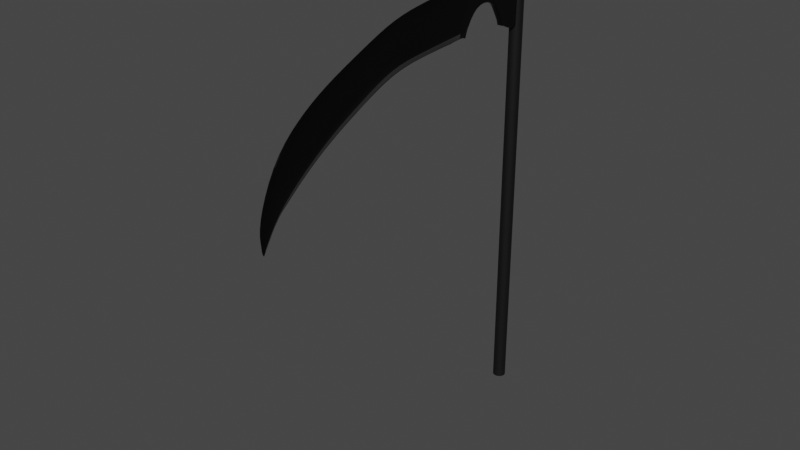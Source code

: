 # Source: MeshCreatorSythe.blend  (saved by Blender 2.83.18; exported with 4.5.12 LTS)
import bpy
from mathutils import Matrix  # noqa: F401  (used for matrix-valued properties, if any)

bpy.ops.wm.read_factory_settings(use_empty=True)
scene = bpy.context.scene
scene.name = 'Scene'

# ---- collections
col_collection = bpy.data.collections.new('Collection'); scene.collection.children.link(col_collection)

# ---- materials (node trees are filled in below, after node groups)
mat_material_002 = bpy.data.materials.new('Material.002')
mat_material_002.use_transparent_shadow = False
mat_material_001 = bpy.data.materials.new('Material.001')
mat_material_001.use_transparent_shadow = False
mat_material_003 = bpy.data.materials.new('Material.003')
mat_material_003.use_transparent_shadow = False

# ---- material node trees
mat_material_002.use_nodes = True; mat_material_002.node_tree.nodes.clear()
_N = mat_material_002.node_tree.nodes; _L = mat_material_002.node_tree.links
n0 = _N.new('ShaderNodeBsdfPrincipled'); n0.name = 'Principled BSDF'; n0.location = (10, 300)
n0.distribution = 'GGX'
n0.subsurface_method = 'BURLEY'
n0.inputs[0].default_value = (0.03081, 0.03081, 0.03081, 1.0)
n0.inputs[1].default_value = 1.0
n0.inputs[2].default_value = 0.7364
n0.inputs[3].default_value = 1.45
n0.inputs[27].default_value = (0.0, 0.0, 0.0, 1.0)
n0.inputs[28].default_value = 1.0
n1 = _N.new('ShaderNodeOutputMaterial'); n1.name = 'Material Output'; n1.location = (300, 300)
_L.new(n0.outputs[0], n1.inputs[0])
n1.is_active_output = True
mat_material_001.use_nodes = True; mat_material_001.node_tree.nodes.clear()
_N = mat_material_001.node_tree.nodes; _L = mat_material_001.node_tree.links
n0 = _N.new('ShaderNodeBsdfPrincipled'); n0.name = 'Principled BSDF'; n0.location = (10, 300)
n0.distribution = 'GGX'
n0.subsurface_method = 'BURLEY'
n0.inputs[0].default_value = (0.03606, 0.03606, 0.03606, 1.0)
n0.inputs[1].default_value = 1.0
n0.inputs[2].default_value = 0.06432
n0.inputs[3].default_value = 1.45
n0.inputs[27].default_value = (0.0, 0.0, 0.0, 1.0)
n0.inputs[28].default_value = 1.0
n1 = _N.new('ShaderNodeOutputMaterial'); n1.name = 'Material Output'; n1.location = (300, 300)
_L.new(n0.outputs[0], n1.inputs[0])
n1.is_active_output = True
mat_material_003.use_nodes = True; mat_material_003.node_tree.nodes.clear()
_N = mat_material_003.node_tree.nodes; _L = mat_material_003.node_tree.links
n0 = _N.new('ShaderNodeBsdfPrincipled'); n0.name = 'Principled BSDF'; n0.location = (10, 300)
n0.distribution = 'GGX'
n0.subsurface_method = 'BURLEY'
n0.inputs[0].default_value = (0.1285, 0.1285, 0.1285, 1.0)
n0.inputs[1].default_value = 1.0
n0.inputs[2].default_value = 0.65
n0.inputs[3].default_value = 1.45
n0.inputs[27].default_value = (0.0, 0.0, 0.0, 1.0)
n0.inputs[28].default_value = 1.0
n1 = _N.new('ShaderNodeOutputMaterial'); n1.name = 'Material Output'; n1.location = (300, 300)
_L.new(n0.outputs[0], n1.inputs[0])
n1.is_active_output = True

# ---- world
world_world = bpy.data.worlds.new('World'); scene.world = world_world
world_world.use_nodes = True; world_world.node_tree.nodes.clear()
_N = world_world.node_tree.nodes; _L = world_world.node_tree.links
n0 = _N.new('ShaderNodeOutputWorld'); n0.name = 'World Output'; n0.location = (300, 300)
n1 = _N.new('ShaderNodeBackground'); n1.name = 'Background'; n1.location = (10, 300)
n1.inputs[0].default_value = (0.05088, 0.05088, 0.05088, 1.0)
_L.new(n1.outputs[0], n0.inputs[0])
n0.is_active_output = True
world_world.color = (0.05088, 0.05088, 0.05088)
world_world.use_sun_shadow = False
world_world.sun_shadow_jitter_overblur = 0.0

# ---- meshes
me_cylinder = bpy.data.meshes.new('Cylinder')
me_cylinder.from_pydata([(0.0, 1.0, -1.0), (0.0, 1.0, 1.0), (0.1951, 0.9808, -1.0), (0.1951, 0.9808, 1.0), (0.3827, 0.9239, -1.0), (0.3827, 0.9239, 1.0), (0.5556, 0.8315, -1.0), (0.5556, 0.8315, 1.0), (0.7071, 0.7071, -1.0), (0.7071, 0.7071, 1.0), (0.8315, 0.5556, -1.0), (0.8315, 0.5556, 1.0), (0.9239, 0.3827, -1.0), (0.9239, 0.3827, 1.0), (0.9808, 0.1951, -1.0), (0.9808, 0.1951, 1.0), (1.0, 7.55e-08, -1.0), (1.0, 7.55e-08, 1.0), (0.9808, -0.1951, -1.0), (0.9808, -0.1951, 1.0), (0.9239, -0.3827, -1.0), (0.9239, -0.3827, 1.0), (0.8315, -0.5556, -1.0), (0.8315, -0.5556, 1.0), (0.7071, -0.7071, -1.0), (0.7071, -0.7071, 1.0), (0.5556, -0.8315, -1.0), (0.5556, -0.8315, 1.0), (0.3827, -0.9239, -1.0), (0.3827, -0.9239, 1.0), (0.1951, -0.9808, -1.0), (0.1951, -0.9808, 1.0), (-3.258e-07, -1.0, -1.0), (-3.258e-07, -1.0, 1.0), (-0.1951, -0.9808, -1.0), (-0.1951, -0.9808, 1.0), (-0.3827, -0.9239, -1.0), (-0.3827, -0.9239, 1.0), (-0.5556, -0.8315, -1.0), (-0.5556, -0.8315, 1.0), (-0.7071, -0.7071, -1.0), (-0.7071, -0.7071, 1.0), (-0.8315, -0.5556, -1.0), (-0.8315, -0.5556, 1.0), (-0.9239, -0.3827, -1.0), (-0.9239, -0.3827, 1.0), (-0.9808, -0.1951, -1.0), (-0.9808, -0.1951, 1.0), (-1.0, 9.656e-07, -1.0), (-1.0, 9.656e-07, 1.0), (-0.9808, 0.1951, -1.0), (-0.9808, 0.1951, 1.0), (-0.9239, 0.3827, -1.0), (-0.9239, 0.3827, 1.0), (-0.8315, 0.5556, -1.0), (-0.8315, 0.5556, 1.0), (-0.7071, 0.7071, -1.0), (-0.7071, 0.7071, 1.0), (-0.5556, 0.8315, -1.0), (-0.5556, 0.8315, 1.0), (-0.3827, 0.9239, -1.0), (-0.3827, 0.9239, 1.0), (-0.1951, 0.9808, -1.0), (-0.1951, 0.9808, 1.0)], [], [(0, 1, 3, 2), (2, 3, 5, 4), (4, 5, 7, 6), (6, 7, 9, 8), (8, 9, 11, 10), (10, 11, 13, 12), (12, 13, 15, 14), (14, 15, 17, 16), (16, 17, 19, 18), (18, 19, 21, 20), (20, 21, 23, 22), (22, 23, 25, 24), (24, 25, 27, 26), (26, 27, 29, 28), (28, 29, 31, 30), (30, 31, 33, 32), (32, 33, 35, 34), (34, 35, 37, 36), (36, 37, 39, 38), (38, 39, 41, 40), (40, 41, 43, 42), (42, 43, 45, 44), (44, 45, 47, 46), (46, 47, 49, 48), (48, 49, 51, 50), (50, 51, 53, 52), (52, 53, 55, 54), (54, 55, 57, 56), (56, 57, 59, 58), (58, 59, 61, 60), (3, 1, 63, 61, 59, 57, 55, 53, 51, 49, 47, 45, 43, 41, 39, 37, 35, 33, 31, 29, 27, 25, 23, 21, 19, 17, 15, 13, 11, 9, 7, 5), (60, 61, 63, 62), (62, 63, 1, 0), (0, 2, 4, 6, 8, 10, 12, 14, 16, 18, 20, 22, 24, 26, 28, 30, 32, 34, 36, 38, 40, 42, 44, 46, 48, 50, 52, 54, 56, 58, 60, 62)])
_uv = me_cylinder.uv_layers.new(name='UVMap')
_uv.uv.foreach_set('vector', [1.0, 0.5, 1.0, 1.0, 0.9688, 1.0, 0.9688, 0.5, 0.9688, 0.5, 0.9688, 1.0, 0.9375, 1.0, 0.9375, 0.5, 0.9375, 0.5, 0.9375, 1.0, 0.9062, 1.0, 0.9062, 0.5, 0.9062, 0.5, 0.9062, 1.0, 0.875, 1.0, 0.875, 0.5, 0.875, 0.5, 0.875, 1.0, 0.8438, 1.0, 0.8438, 0.5, 0.8438, 0.5, 0.8438, 1.0, 0.8125, 1.0, 0.8125, 0.5, 0.8125, 0.5, 0.8125, 1.0, 0.7812, 1.0, 0.7812, 0.5, 0.7812, 0.5, 0.7812, 1.0, 0.75, 1.0, 0.75, 0.5, 0.75, 0.5, 0.75, 1.0, 0.7188, 1.0, 0.7188, 0.5, 0.7188, 0.5, 0.7188, 1.0, 0.6875, 1.0, 0.6875, 0.5, 0.6875, 0.5, 0.6875, 1.0, 0.6562, 1.0, 0.6562, 0.5, 0.6562, 0.5, 0.6562, 1.0, 0.625, 1.0, 0.625, 0.5, 0.625, 0.5, 0.625, 1.0, 0.5938, 1.0, 0.5938, 0.5, 0.5938, 0.5, 0.5938, 1.0, 0.5625, 1.0, 0.5625, 0.5, 0.5625, 0.5, 0.5625, 1.0, 0.5312, 1.0, 0.5312, 0.5, 0.5312, 0.5, 0.5312, 1.0, 0.5, 1.0, 0.5, 0.5, 0.5, 0.5, 0.5, 1.0, 0.4688, 1.0, 0.4688, 0.5, 0.4688, 0.5, 0.4688, 1.0, 0.4375, 1.0, 0.4375, 0.5, 0.4375, 0.5, 0.4375, 1.0, 0.4062, 1.0, 0.4062, 0.5, 0.4062, 0.5, 0.4062, 1.0, 0.375, 1.0, 0.375, 0.5, 0.375, 0.5, 0.375, 1.0, 0.3438, 1.0, 0.3438, 0.5, 0.3438, 0.5, 0.3438, 1.0, 0.3125, 1.0, 0.3125, 0.5, 0.3125, 0.5, 0.3125, 1.0, 0.2812, 1.0, 0.2812, 0.5, 0.2812, 0.5, 0.2812, 1.0, 0.25, 1.0, 0.25, 0.5, 0.25, 0.5, 0.25, 1.0, 0.2188, 1.0, 0.2188, 0.5, 0.2188, 0.5, 0.2188, 1.0, 0.1875, 1.0, 0.1875, 0.5, 0.1875, 0.5, 0.1875, 1.0, 0.1562, 1.0, 0.1562, 0.5, 0.1562, 0.5, 0.1562, 1.0, 0.125, 1.0, 0.125, 0.5, 0.125, 0.5, 0.125, 1.0, 0.09375, 1.0, 0.09375, 0.5, 0.09375, 0.5, 0.09375, 1.0, 0.0625, 1.0, 0.0625, 0.5, 0.2968, 0.4854, 0.25, 0.49, 0.2032, 0.4854, 0.1582, 0.4717, 0.1167, 0.4496, 0.08029, 0.4197, 0.05045, 0.3833, 0.02827, 0.3418, 0.01461, 0.2968, 0.01, 0.25, 0.01461, 0.2032, 0.02827, 0.1582, 0.05045, 0.1167, 0.08029, 0.08029, 0.1167, 0.05045, 0.1582, 0.02827, 0.2032, 0.01461, 0.25, 0.01, 0.2968, 0.01461, 0.3418, 0.02827, 0.3833, 0.05045, 0.4197, 0.08029, 0.4496, 0.1167, 0.4717, 0.1582, 0.4854, 0.2032, 0.49, 0.25, 0.4854, 0.2968, 0.4717, 0.3418, 0.4496, 0.3833, 0.4197, 0.4197, 0.3833, 0.4496, 0.3418, 0.4717, 0.0625, 0.5, 0.0625, 1.0, 0.03125, 1.0, 0.03125, 0.5, 0.03125, 0.5, 0.03125, 1.0, 0.0, 1.0, 0.0, 0.5, 0.75, 0.49, 0.7968, 0.4854, 0.8418, 0.4717, 0.8833, 0.4496, 0.9197, 0.4197, 0.9496, 0.3833, 0.9717, 0.3418, 0.9854, 0.2968, 0.99, 0.25, 0.9854, 0.2032, 0.9717, 0.1582, 0.9496, 0.1167, 0.9197, 0.08029, 0.8833, 0.05045, 0.8418, 0.02827, 0.7968, 0.01461, 0.75, 0.01, 0.7032, 0.01461, 0.6582, 0.02827, 0.6167, 0.05045, 0.5803, 0.08029, 0.5504, 0.1167, 0.5283, 0.1582, 0.5146, 0.2032, 0.51, 0.25, 0.5146, 0.2968, 0.5283, 0.3418, 0.5504, 0.3833, 0.5803, 0.4197, 0.6167, 0.4496, 0.6582, 0.4717, 0.7032, 0.4854])
me_cylinder.materials.append(mat_material_002)
me_cylinder.use_remesh_fix_poles = True
me_cylinder.use_remesh_preserve_attributes = False
me_cylinder.use_mirror_vertex_groups = False
me_cylinder.update()
me_plane_005 = bpy.data.meshes.new('Plane.005')
me_plane_005.from_pydata([(-0.4534, -0.6115, -8.728e-05), (-0.06506, -0.3939, -0.004488), (-0.4435, 0.4729, -1.029e-08), (0.4625, 0.4729, 8.854e-09), (-0.3149, -1.477, -2e-08), (0.6309, -1.395, 0.04348), (-0.0982, -2.224, 0.0005762), (0.825, -2.169, 0.04549), (1.91, -4.051, 0.05116), (1.075, -4.377, 0.003477), (0.5627, -3.591, 0.002078), (1.485, -3.473, 0.05208), (1.032, -2.826, 0.05289), (0.141, -2.933, 0.001762), (2.401, -4.592, 0.04943), (1.536, -4.899, 0.007004), (3.028, -5.117, 0.04626), (2.096, -5.318, 0.00877), (3.539, -5.334, 0.05547), (3.083, -5.524, 0.04211), (0.4221, 0.2094, 0.03783), (-0.4435, 0.4729, -1.029e-08), (3.539, -5.334, 0.05547), (0.3025, -1.433, -0.02015), (0.825, -2.169, 0.05135), (1.487, -3.48, 0.04626), (3.028, -5.117, 0.04646), (0.3025, -1.433, -0.02015), (-0.4071, -1.036, 0.000219), (0.544, -1.063, -0.006396), (-0.4535, -0.1153, -9.537e-09), (0.4255, 0.207, -0.0264), (-0.4722, -0.3761, 0.0001975), (0.1397, -0.2099, -0.01385), (0.005775, -0.8798, -0.01027), (-0.4516, -0.8039, 0.0001589), (-0.3537, -1.249, -1.707e-08), (0.5764, -1.21, 0.00195), (0.544, -1.063, -0.006396), (0.3832, 0.002146, -0.02108), (-0.4628, -0.2457, 9.876e-05), (0.3832, 0.002146, -0.02108), (-0.4527, -0.6112, 0.1004), (-0.06434, -0.3936, 0.09605), (-0.4428, 0.4732, 0.1005), (0.4632, 0.4732, 0.1005), (-0.3142, -1.476, 0.1005), (0.6307, -1.395, 0.054), (-0.09748, -2.224, 0.1011), (0.8249, -2.169, 0.05602), (1.91, -4.051, 0.05061), (1.076, -4.377, 0.104), (0.5635, -3.591, 0.1026), (1.485, -3.474, 0.05153), (1.032, -2.826, 0.05234), (0.1417, -2.933, 0.1023), (2.401, -4.592, 0.04889), (1.536, -4.898, 0.1075), (3.028, -5.117, 0.04671), (2.096, -5.318, 0.1093), (3.539, -5.334, 0.05942), (3.083, -5.524, 0.07471), (-0.4428, 0.4732, 0.1005), (3.539, -5.334, 0.05942), (0.3033, -1.432, 0.08038), (0.8248, -2.17, 0.05081), (1.487, -3.48, 0.1014), (3.028, -5.117, 0.04644), (0.3032, -1.432, 0.08038), (-0.4064, -1.036, 0.1008), (0.5448, -1.063, 0.09414), (-0.4527, -0.115, 0.1005), (0.4262, 0.2073, 0.07414), (-0.4715, -0.3758, 0.1007), (0.1404, -0.2096, 0.08668), (0.006496, -0.8795, 0.09026), (-0.4509, -0.8036, 0.1007), (-0.353, -1.248, 0.1005), (0.5772, -1.209, 0.1025), (0.4221, 0.2116, 0.07634), (0.5448, -1.063, 0.09414), (0.384, 0.002457, 0.07945), (-0.4621, -0.2454, 0.1006), (0.384, 0.002457, 0.07945), (0.5448, -1.063, 0.09414), (0.544, -1.063, -0.006396), (0.5448, -1.063, 0.09414), (0.5772, -1.209, 0.1025), (-0.2592, -0.5027, -0.002288), (0.009499, 0.4729, -7.171e-10), (0.1578, -1.436, 9.226e-05), (0.3881, -2.186, -2.93e-08), (1.049, -3.473, 0.02884), (1.485, -4.067, 0.02887), (0.6008, -2.867, 0.02944), (2.107, -4.642, 0.02856), (2.686, -5.161, 0.02779), (3.43, -5.409, 0.04757), (0.06848, -1.05, -0.003089), (-0.01398, 0.04583, -0.0132), (-0.1662, -0.293, -0.006827), (-0.2229, -0.8418, -0.005055), (0.1114, -1.229, 0.0009752), (-0.03978, -0.1218, -0.01049), (-0.2585, -0.5024, 0.09825), (0.01022, 0.4732, 0.1005), (0.1585, -1.436, 0.1006), (0.3888, -2.186, 0.1005), (1.049, -3.473, 0.0765), (1.485, -4.067, 0.07653), (0.601, -2.867, 0.0771), (2.108, -4.642, 0.07622), (2.686, -5.161, 0.08021), (3.43, -5.409, 0.06585), (0.0692, -1.049, 0.09744), (-0.01326, 0.04614, 0.08733), (-0.1655, -0.2927, 0.09371), (-0.2222, -0.8415, 0.09548), (0.1121, -1.229, 0.1015), (-0.03906, -0.1215, 0.09004), (-0.1621, -0.4483, -0.003388), (0.3941, -1.416, 0.0001384), (0.6063, -2.178, -2.389e-08), (1.267, -3.473, 0.02283), (1.697, -4.059, 0.02576), (0.819, -2.861, 0.03033), (2.254, -4.617, 0.03422), (2.844, -5.145, 0.0389), (3.514, -5.392, 0.05135), (0.3063, -1.056, -0.004743), (-0.1086, -0.8608, -0.007663), (0.3439, -1.219, 0.001463), (-0.1614, -0.448, 0.09715), (0.3948, -1.415, 0.1007), (0.607, -2.178, 0.1005), (1.267, -3.473, 0.0839), (1.698, -4.059, 0.07999), (0.8193, -2.861, 0.07795), (2.254, -4.617, 0.06937), (2.844, -5.145, 0.06727), (3.514, -5.392, 0.06247), (0.307, -1.056, 0.09579), (-0.1079, -0.8605, 0.09287), (0.3446, -1.219, 0.102), (0.236, 0.4729, 4.068e-09), (0.2057, 0.1264, -0.0198), (-0.01327, -0.2514, -0.01034), (0.1717, -0.05982, -0.01578), (0.2367, 0.4732, 0.1005), (0.2065, 0.1267, 0.08074), (-0.01255, -0.2511, 0.09019), (0.1725, -0.05951, 0.08475), (-0.1136, -0.4211, -0.003938), (0.5123, -1.405, 0.0001615), (0.7154, -2.174, -2.118e-08), (1.376, -3.473, 0.04972), (1.804, -4.055, 0.04896), (0.9284, -2.858, 0.05057), (2.328, -4.605, 0.04749), (2.923, -5.136, 0.04446), (3.577, -5.349, 0.05287), (0.4251, -1.06, -0.00557), (-0.0514, -0.8703, -0.008966), (0.4602, -1.214, 0.001707), (-0.1129, -0.4208, 0.0966), (0.513, -1.405, 0.1007), (0.7161, -2.173, 0.1005), (1.376, -3.474, 0.05772), (1.804, -4.055, 0.05697), (0.9282, -2.859, 0.05858), (2.327, -4.605, 0.05549), (2.923, -5.136, 0.06079), (3.577, -5.349, 0.0604), (0.4259, -1.059, 0.09496), (-0.05068, -0.87, 0.09157), (0.4609, -1.214, 0.1022), (0.3492, 0.4729, 6.461e-09), (0.3156, 0.1667, -0.0231), (0.06321, -0.2307, -0.0121), (0.2775, -0.02884, -0.01843), (0.35, 0.4732, 0.1005), (0.3163, 0.167, 0.07744), (0.06393, -0.2303, 0.08844), (0.2782, -0.02853, 0.0821)], [(3, 20), (72, 79), (80, 84), (38, 85), (84, 86)], [(177, 176, 3, 31), (102, 90, 4, 36), (90, 91, 6, 4), (94, 92, 10, 13), (92, 93, 9, 10), (91, 94, 13, 6), (93, 95, 15, 9), (95, 96, 17, 15), (96, 97, 19, 17), (101, 98, 28, 35), (179, 177, 31, 39), (152, 178, 33, 1), (88, 101, 35, 0), (98, 102, 36, 28), (32, 0, 30, 40), (178, 179, 39, 33), (181, 72, 45, 180), (118, 77, 46, 106), (106, 46, 48, 107), (110, 55, 52, 108), (108, 52, 51, 109), (107, 48, 55, 110), (109, 51, 57, 111), (111, 57, 59, 112), (112, 59, 61, 113), (117, 76, 69, 114), (183, 81, 72, 181), (164, 43, 74, 182), (104, 42, 76, 117), (114, 69, 77, 118), (73, 82, 71, 42), (182, 74, 81, 183), (30, 0, 42, 71), (13, 10, 52, 55), (31, 3, 45, 72), (2, 21, 62, 44), (29, 38, 80, 70), (1, 33, 74, 43), (89, 2, 44, 105), (18, 22, 63, 60), (33, 39, 81, 74), (12, 7, 49, 54), (5, 23, 64, 47), (6, 13, 55, 48), (29, 34, 75, 70), (36, 4, 46, 77), (7, 24, 65, 49), (0, 35, 76, 42), (34, 1, 43, 75), (11, 25, 66, 53), (39, 41, 83, 81), (9, 15, 57, 51), (16, 26, 67, 58), (14, 8, 50, 56), (28, 36, 77, 69), (4, 6, 48, 46), (23, 27, 68, 64), (5, 37, 78, 47), (7, 5, 47, 49), (35, 28, 69, 76), (15, 17, 59, 57), (8, 11, 53, 50), (37, 29, 70, 78), (16, 14, 56, 58), (10, 9, 51, 52), (160, 18, 60, 172), (11, 12, 54, 53), (2, 30, 71, 44), (17, 19, 61, 59), (39, 31, 72, 81), (18, 16, 58, 60), (19, 97, 113, 61), (144, 89, 105, 148), (73, 116, 119, 82), (141, 114, 118, 143), (132, 104, 117, 142), (42, 104, 116, 73), (82, 119, 115, 71), (142, 117, 114, 141), (139, 112, 113, 140), (138, 111, 112, 139), (136, 109, 111, 138), (134, 107, 110, 137), (135, 108, 109, 136), (137, 110, 108, 135), (133, 106, 107, 134), (143, 118, 106, 133), (71, 115, 105, 44), (32, 40, 103, 100), (129, 131, 102, 98), (120, 130, 101, 88), (0, 32, 100, 88), (40, 30, 99, 103), (130, 129, 98, 101), (127, 128, 97, 96), (126, 127, 96, 95), (124, 126, 95, 93), (122, 125, 94, 91), (123, 124, 93, 92), (125, 123, 92, 94), (121, 122, 91, 90), (131, 121, 90, 102), (30, 2, 89, 99), (163, 153, 121, 131), (153, 154, 122, 121), (157, 155, 123, 125), (155, 156, 124, 123), (154, 157, 125, 122), (156, 158, 126, 124), (158, 159, 127, 126), (159, 160, 128, 127), (162, 161, 129, 130), (152, 162, 130, 120), (161, 163, 131, 129), (175, 143, 133, 165), (165, 133, 134, 166), (169, 137, 135, 167), (167, 135, 136, 168), (166, 134, 137, 169), (168, 136, 138, 170), (170, 138, 139, 171), (171, 139, 140, 172), (174, 142, 141, 173), (164, 132, 142, 174), (173, 141, 143, 175), (176, 144, 148, 180), (97, 128, 140, 113), (116, 150, 151, 119), (104, 132, 150, 116), (119, 151, 149, 115), (115, 149, 148, 105), (100, 103, 147, 146), (88, 100, 146, 120), (103, 99, 145, 147), (99, 89, 144, 145), (3, 176, 180, 45), (70, 173, 175, 78), (43, 164, 174, 75), (75, 174, 173, 70), (58, 171, 172, 60), (56, 170, 171, 58), (50, 168, 170, 56), (49, 166, 169, 54), (53, 167, 168, 50), (54, 169, 167, 53), (47, 165, 166, 49), (78, 175, 165, 47), (29, 37, 163, 161), (1, 34, 162, 152), (34, 29, 161, 162), (16, 18, 160, 159), (14, 16, 159, 158), (8, 14, 158, 156), (7, 12, 157, 154), (11, 8, 156, 155), (12, 11, 155, 157), (5, 7, 154, 153), (37, 5, 153, 163), (128, 160, 172, 140), (150, 182, 183, 151), (132, 164, 182, 150), (151, 183, 181, 149), (149, 181, 180, 148), (146, 147, 179, 178), (120, 146, 178, 152), (147, 145, 177, 179), (145, 144, 176, 177)])
me_plane_005.polygons.foreach_set('material_index', [0, 0, 0, 0, 0, 0, 0, 0, 0, 0, 0, 0, 0, 0, 0, 0, 0, 0, 0, 0, 0, 0, 0, 0, 0, 0, 0, 0, 0, 0, 0, 0, 0, 0, 0, 0, 0, 0, 0, 0, 0, 0, 0, 0, 0, 0, 0, 0, 0, 0, 0, 0, 0, 0, 0, 0, 0, 0, 0, 0, 0, 0, 0, 0, 0, 0, 0, 0, 0, 0, 0, 0, 0, 0, 0, 0, 0, 0, 0, 0, 0, 0, 0, 0, 0, 0, 0, 0, 0, 0, 0, 0, 0, 0, 0, 0, 0, 0, 0, 0, 0, 0, 0, 0, 0, 0, 0, 0, 0, 0, 0, 0, 0, 0, 0, 0, 0, 0, 0, 0, 0, 0, 0, 0, 0, 0, 0, 0, 0, 0, 0, 0, 0, 0, 0, 0, 0, 0, 0, 1, 1, 1, 1, 1, 1, 1, 1, 0, 0, 0, 1, 1, 1, 1, 1, 1, 1, 1, 0, 0, 0, 0, 0, 0, 0, 0, 0])
_uv = me_plane_005.uv_layers.new(name='UVMap')
_uv.uv.foreach_set('vector', [0.875, 0.4584, 0.875, 1.0, 1.0, 1.0, 1.0, 0.4584, 0.5, 0.0, 0.5, 0.0, 0.0, 0.0, 0.0, 0.0, 0.5, 0.0, 0.5, 0.0, 0.0, 0.0, 0.0, 0.0, 0.5, 0.0, 0.5, 0.0, 0.0, 0.0, 0.0, 0.0, 0.5, 0.0, 0.5, 0.0, 0.0, 0.0, 0.0, 0.0, 0.5, 0.0, 0.5, 0.0, 0.0, 0.0, 0.0, 0.0, 0.5, 0.0, 0.5, 0.0, 0.0, 0.0, 0.0, 0.0, 0.5, 0.0, 0.5, 0.0, 0.0, 0.0, 0.0, 0.0, 0.5, 0.0, 0.5, 0.0, 0.0, 0.0, 0.0, 0.0, 0.5, 0.0, 0.5, 0.0, 0.0, 0.0, 0.0, 0.0, 0.875, 0.3438, 0.875, 0.4584, 1.0, 0.4584, 1.0, 0.3438, 0.875, 0.0, 0.875, 0.2292, 1.0, 0.2292, 1.0, 0.0, 0.5, 0.0, 0.5, 0.0, 0.0, 0.0, 0.0, 0.0, 0.5, 0.0, 0.5, 0.0, 0.0, 0.0, 0.0, 0.0, 0.0, 0.2292, 0.0, 0.0, 0.0, 0.4584, 0.0, 0.3438, 0.875, 0.2292, 0.875, 0.3438, 1.0, 0.3438, 1.0, 0.2292, 0.875, 0.4584, 1.0, 0.4584, 1.0, 1.0, 0.875, 1.0, 0.5, 0.0, 0.0, 0.0, 0.0, 0.0, 0.5, 0.0, 0.5, 0.0, 0.0, 0.0, 0.0, 0.0, 0.5, 0.0, 0.5, 0.0, 0.0, 0.0, 0.0, 0.0, 0.5, 0.0, 0.5, 0.0, 0.0, 0.0, 0.0, 0.0, 0.5, 0.0, 0.5, 0.0, 0.0, 0.0, 0.0, 0.0, 0.5, 0.0, 0.5, 0.0, 0.0, 0.0, 0.0, 0.0, 0.5, 0.0, 0.5, 0.0, 0.0, 0.0, 0.0, 0.0, 0.5, 0.0, 0.5, 0.0, 0.0, 0.0, 0.0, 0.0, 0.5, 0.0, 0.5, 0.0, 0.0, 0.0, 0.0, 0.0, 0.5, 0.0, 0.875, 0.3438, 1.0, 0.3438, 1.0, 0.4584, 0.875, 0.4584, 0.875, 0.0, 1.0, 0.0, 1.0, 0.2292, 0.875, 0.2292, 0.5, 0.0, 0.0, 0.0, 0.0, 0.0, 0.5, 0.0, 0.5, 0.0, 0.0, 0.0, 0.0, 0.0, 0.5, 0.0, 0.0, 0.2292, 0.0, 0.3438, 0.0, 0.4584, 0.0, 0.0, 0.875, 0.2292, 1.0, 0.2292, 1.0, 0.3438, 0.875, 0.3438, 0.0, 0.4584, 0.0, 0.0, 0.0, 0.0, 0.0, 0.4584, 0.0, 0.0, 0.0, 0.0, 0.0, 0.0, 0.0, 0.0, 1.0, 0.4584, 1.0, 1.0, 1.0, 1.0, 1.0, 0.4584, 0.0, 0.0, 0.0, 0.0, 0.0, 0.0, 0.0, 0.0, 0.0, 0.0, 0.0, 0.0, 0.0, 0.0, 0.0, 0.0, 1.0, 0.0, 1.0, 0.2292, 1.0, 0.2292, 1.0, 0.0, 0.5, 1.0, 0.0, 1.0, 0.0, 1.0, 0.5, 1.0, 0.0, 0.0, 0.0, 0.0, 0.0, 0.0, 0.0, 0.0, 1.0, 0.2292, 1.0, 0.3438, 1.0, 0.3438, 1.0, 0.2292, 1.0, 0.0, 1.0, 0.0, 1.0, 0.0, 1.0, 0.0, 0.0, 0.0, 0.0, 0.0, 0.0, 0.0, 0.0, 0.0, 0.0, 0.0, 0.0, 0.0, 0.0, 0.0, 0.0, 0.0, 1.0, 0.0, 1.0, 0.0, 1.0, 0.0, 1.0, 0.0, 0.0, 0.0, 0.0, 0.0, 0.0, 0.0, 0.0, 0.0, 0.0, 0.0, 0.0, 0.0, 0.0, 0.0, 0.0, 0.0, 0.0, 0.0, 0.0, 0.0, 0.0, 0.0, 0.0, 0.0, 1.0, 0.0, 1.0, 0.0, 1.0, 0.0, 1.0, 0.0, 0.0, 0.0, 0.0, 0.0, 0.0, 0.0, 0.0, 0.0, 0.0, 0.0, 0.0, 0.0, 0.0, 0.0, 0.0, 0.0, 0.0, 0.0, 0.0, 0.0, 0.0, 0.0, 0.0, 0.0, 0.0, 0.0, 0.0, 0.0, 0.0, 0.0, 0.0, 0.0, 1.0, 0.0, 1.0, 0.0, 1.0, 0.0, 1.0, 0.0, 0.0, 0.0, 0.0, 0.0, 0.0, 0.0, 0.0, 0.0, 0.0, 0.0, 0.0, 0.0, 0.0, 0.0, 0.0, 0.0, 0.0, 0.0, 0.0, 0.0, 0.0, 0.0, 0.0, 0.0, 1.0, 0.0, 1.0, 0.0, 1.0, 0.0, 1.0, 0.0, 1.0, 0.0, 1.0, 0.0, 1.0, 0.0, 1.0, 0.0, 0.0, 0.0, 0.0, 0.0, 0.0, 0.0, 0.0, 0.0, 0.0, 0.0, 0.0, 0.0, 0.0, 0.0, 0.0, 0.0, 1.0, 0.0, 1.0, 0.0, 1.0, 0.0, 1.0, 0.0, 1.0, 0.0, 1.0, 0.0, 1.0, 0.0, 1.0, 0.0, 1.0, 0.0, 1.0, 0.0, 1.0, 0.0, 1.0, 0.0, 0.0, 0.0, 0.0, 0.0, 0.0, 0.0, 0.0, 0.0, 0.875, 0.0, 1.0, 0.0, 1.0, 0.0, 0.875, 0.0, 1.0, 0.0, 1.0, 0.0, 1.0, 0.0, 1.0, 0.0, 0.0, 1.0, 0.0, 0.4584, 0.0, 0.4584, 0.0, 1.0, 0.0, 0.0, 0.0, 0.0, 0.0, 0.0, 0.0, 0.0, 1.0, 0.3438, 1.0, 0.4584, 1.0, 0.4584, 1.0, 0.3438, 1.0, 0.0, 1.0, 0.0, 1.0, 0.0, 1.0, 0.0, 0.0, 0.0, 0.5, 0.0, 0.5, 0.0, 0.0, 0.0, 0.75, 1.0, 0.5, 1.0, 0.5, 1.0, 0.75, 1.0, 0.0, 0.2292, 0.5, 0.2292, 0.5, 0.3438, 0.0, 0.3438, 0.75, 0.0, 0.5, 0.0, 0.5, 0.0, 0.75, 0.0, 0.75, 0.0, 0.5, 0.0, 0.5, 0.0, 0.75, 0.0, 0.0, 0.0, 0.5, 0.0, 0.5, 0.2292, 0.0, 0.2292, 0.0, 0.3438, 0.5, 0.3438, 0.5, 0.4584, 0.0, 0.4584, 0.75, 0.0, 0.5, 0.0, 0.5, 0.0, 0.75, 0.0, 0.75, 0.0, 0.5, 0.0, 0.5, 0.0, 0.75, 0.0, 0.75, 0.0, 0.5, 0.0, 0.5, 0.0, 0.75, 0.0, 0.75, 0.0, 0.5, 0.0, 0.5, 0.0, 0.75, 0.0, 0.75, 0.0, 0.5, 0.0, 0.5, 0.0, 0.75, 0.0, 0.75, 0.0, 0.5, 0.0, 0.5, 0.0, 0.75, 0.0, 0.75, 0.0, 0.5, 0.0, 0.5, 0.0, 0.75, 0.0, 0.75, 0.0, 0.5, 0.0, 0.5, 0.0, 0.75, 0.0, 0.75, 0.0, 0.5, 0.0, 0.5, 0.0, 0.75, 0.0, 0.0, 0.4584, 0.5, 0.4584, 0.5, 1.0, 0.0, 1.0, 0.0, 0.2292, 0.0, 0.3438, 0.5, 0.3438, 0.5, 0.2292, 0.75, 0.0, 0.75, 0.0, 0.5, 0.0, 0.5, 0.0, 0.75, 0.0, 0.75, 0.0, 0.5, 0.0, 0.5, 0.0, 0.0, 0.0, 0.0, 0.2292, 0.5, 0.2292, 0.5, 0.0, 0.0, 0.3438, 0.0, 0.4584, 0.5, 0.4584, 0.5, 0.3438, 0.75, 0.0, 0.75, 0.0, 0.5, 0.0, 0.5, 0.0, 0.75, 0.0, 0.75, 0.0, 0.5, 0.0, 0.5, 0.0, 0.75, 0.0, 0.75, 0.0, 0.5, 0.0, 0.5, 0.0, 0.75, 0.0, 0.75, 0.0, 0.5, 0.0, 0.5, 0.0, 0.75, 0.0, 0.75, 0.0, 0.5, 0.0, 0.5, 0.0, 0.75, 0.0, 0.75, 0.0, 0.5, 0.0, 0.5, 0.0, 0.75, 0.0, 0.75, 0.0, 0.5, 0.0, 0.5, 0.0, 0.75, 0.0, 0.75, 0.0, 0.5, 0.0, 0.5, 0.0, 0.75, 0.0, 0.75, 0.0, 0.5, 0.0, 0.5, 0.0, 0.0, 0.4584, 0.0, 1.0, 0.5, 1.0, 0.5, 0.4584, 0.875, 0.0, 0.875, 0.0, 0.75, 0.0, 0.75, 0.0, 0.875, 0.0, 0.875, 0.0, 0.75, 0.0, 0.75, 0.0, 0.875, 0.0, 0.875, 0.0, 0.75, 0.0, 0.75, 0.0, 0.875, 0.0, 0.875, 0.0, 0.75, 0.0, 0.75, 0.0, 0.875, 0.0, 0.875, 0.0, 0.75, 0.0, 0.75, 0.0, 0.875, 0.0, 0.875, 0.0, 0.75, 0.0, 0.75, 0.0, 0.875, 0.0, 0.875, 0.0, 0.75, 0.0, 0.75, 0.0, 0.875, 0.0, 0.875, 0.0, 0.75, 0.0, 0.75, 0.0, 0.875, 0.0, 0.875, 0.0, 0.75, 0.0, 0.75, 0.0, 0.875, 0.0, 0.875, 0.0, 0.75, 0.0, 0.75, 0.0, 0.875, 0.0, 0.875, 0.0, 0.75, 0.0, 0.75, 0.0, 0.875, 0.0, 0.75, 0.0, 0.75, 0.0, 0.875, 0.0, 0.875, 0.0, 0.75, 0.0, 0.75, 0.0, 0.875, 0.0, 0.875, 0.0, 0.75, 0.0, 0.75, 0.0, 0.875, 0.0, 0.875, 0.0, 0.75, 0.0, 0.75, 0.0, 0.875, 0.0, 0.875, 0.0, 0.75, 0.0, 0.75, 0.0, 0.875, 0.0, 0.875, 0.0, 0.75, 0.0, 0.75, 0.0, 0.875, 0.0, 0.875, 0.0, 0.75, 0.0, 0.75, 0.0, 0.875, 0.0, 0.875, 0.0, 0.75, 0.0, 0.75, 0.0, 0.875, 0.0, 0.875, 0.0, 0.75, 0.0, 0.75, 0.0, 0.875, 0.0, 0.875, 0.0, 0.75, 0.0, 0.75, 0.0, 0.875, 0.0, 0.875, 0.0, 0.75, 0.0, 0.75, 0.0, 0.875, 0.0, 0.875, 1.0, 0.75, 1.0, 0.75, 1.0, 0.875, 1.0, 0.5, 0.0, 0.75, 0.0, 0.75, 0.0, 0.5, 0.0, 0.5, 0.2292, 0.75, 0.2292, 0.75, 0.3438, 0.5, 0.3438, 0.5, 0.0, 0.75, 0.0, 0.75, 0.2292, 0.5, 0.2292, 0.5, 0.3438, 0.75, 0.3438, 0.75, 0.4584, 0.5, 0.4584, 0.5, 0.4584, 0.75, 0.4584, 0.75, 1.0, 0.5, 1.0, 0.5, 0.2292, 0.5, 0.3438, 0.75, 0.3438, 0.75, 0.2292, 0.5, 0.0, 0.5, 0.2292, 0.75, 0.2292, 0.75, 0.0, 0.5, 0.3438, 0.5, 0.4584, 0.75, 0.4584, 0.75, 0.3438, 0.5, 0.4584, 0.5, 1.0, 0.75, 1.0, 0.75, 0.4584, 1.0, 1.0, 0.875, 1.0, 0.875, 1.0, 1.0, 1.0, 1.0, 0.0, 0.875, 0.0, 0.875, 0.0, 1.0, 0.0, 1.0, 0.0, 0.875, 0.0, 0.875, 0.0, 1.0, 0.0, 1.0, 0.0, 0.875, 0.0, 0.875, 0.0, 1.0, 0.0, 1.0, 0.0, 0.875, 0.0, 0.875, 0.0, 1.0, 0.0, 1.0, 0.0, 0.875, 0.0, 0.875, 0.0, 1.0, 0.0, 1.0, 0.0, 0.875, 0.0, 0.875, 0.0, 1.0, 0.0, 1.0, 0.0, 0.875, 0.0, 0.875, 0.0, 1.0, 0.0, 1.0, 0.0, 0.875, 0.0, 0.875, 0.0, 1.0, 0.0, 1.0, 0.0, 0.875, 0.0, 0.875, 0.0, 1.0, 0.0, 1.0, 0.0, 0.875, 0.0, 0.875, 0.0, 1.0, 0.0, 1.0, 0.0, 0.875, 0.0, 0.875, 0.0, 1.0, 0.0, 1.0, 0.0, 1.0, 0.0, 0.875, 0.0, 0.875, 0.0, 1.0, 0.0, 1.0, 0.0, 0.875, 0.0, 0.875, 0.0, 1.0, 0.0, 1.0, 0.0, 0.875, 0.0, 0.875, 0.0, 1.0, 0.0, 1.0, 0.0, 0.875, 0.0, 0.875, 0.0, 1.0, 0.0, 1.0, 0.0, 0.875, 0.0, 0.875, 0.0, 1.0, 0.0, 1.0, 0.0, 0.875, 0.0, 0.875, 0.0, 1.0, 0.0, 1.0, 0.0, 0.875, 0.0, 0.875, 0.0, 1.0, 0.0, 1.0, 0.0, 0.875, 0.0, 0.875, 0.0, 1.0, 0.0, 1.0, 0.0, 0.875, 0.0, 0.875, 0.0, 1.0, 0.0, 1.0, 0.0, 0.875, 0.0, 0.875, 0.0, 1.0, 0.0, 1.0, 0.0, 0.875, 0.0, 0.875, 0.0, 0.75, 0.0, 0.875, 0.0, 0.875, 0.0, 0.75, 0.0, 0.75, 0.2292, 0.875, 0.2292, 0.875, 0.3438, 0.75, 0.3438, 0.75, 0.0, 0.875, 0.0, 0.875, 0.2292, 0.75, 0.2292, 0.75, 0.3438, 0.875, 0.3438, 0.875, 0.4584, 0.75, 0.4584, 0.75, 0.4584, 0.875, 0.4584, 0.875, 1.0, 0.75, 1.0, 0.75, 0.2292, 0.75, 0.3438, 0.875, 0.3438, 0.875, 0.2292, 0.75, 0.0, 0.75, 0.2292, 0.875, 0.2292, 0.875, 0.0, 0.75, 0.3438, 0.75, 0.4584, 0.875, 0.4584, 0.875, 0.3438, 0.75, 0.4584, 0.75, 1.0, 0.875, 1.0, 0.875, 0.4584])
me_plane_005.materials.append(mat_material_001)
me_plane_005.materials.append(mat_material_003)
me_plane_005.use_remesh_fix_poles = True
me_plane_005.use_remesh_preserve_attributes = False
me_plane_005.use_mirror_vertex_groups = False
me_plane_005.update()

# ---- objects
ob_cylinder = bpy.data.objects.new('Cylinder', me_cylinder)
ob_plane = bpy.data.objects.new('Plane', me_plane_005)

# ---- transforms, parenting, visibility, modifiers, constraints
ob_cylinder.location = (0.0, 0.0, 0.0)
ob_cylinder.scale = (-0.3753, -0.3753, 12.95)
ob_cylinder.lineart.crease_threshold = 0.0
ob_plane.location = (-0.0875, -1.346, 11.24)
ob_plane.rotation_euler = (1.625, 1.759, 1.62)
ob_plane.scale = (3.058, 3.058, 3.058)
ob_plane.lineart.crease_threshold = 0.0
_m = ob_plane.modifiers.new('Subdivision', 'SUBSURF')
_m.uv_smooth = 'PRESERVE_CORNERS'
_m.levels = 4

# ---- collection membership
col_collection.objects.link(ob_cylinder)
col_collection.objects.link(ob_plane)

# ---- scene / render settings (as saved in the file)
scene.frame_start = 1; scene.frame_end = 250; scene.frame_set(1)
scene.render.engine = 'BLENDER_EEVEE_NEXT'
scene.cycles.use_denoising = False
scene.cycles.samples = 128
scene.cycles.sampling_pattern = 'TABULATED_SOBOL'
scene.cycles.use_adaptive_sampling = False
scene.cycles.use_light_tree = False
scene.view_settings.view_transform = 'Filmic'
bpy.context.view_layer.update()

# ---- added for rendering (the .blend has no active camera and no usable light): camera, sun
cam_auto = bpy.data.cameras.new('AutoCamera')
cam_auto.lens = 50.0
cam_auto.sensor_width = 36.0
cam_auto.clip_end = 1000.0
ob_auto_camera = bpy.data.objects.new('AutoCamera', cam_auto)
scene.collection.objects.link(ob_auto_camera)
ob_auto_camera.location = (32.6096, -48.9361, 27.5207)
ob_auto_camera.rotation_euler = (1.09748, -7.21219e-08, 0.694738)
scene.camera = ob_auto_camera
light_auto_sun = bpy.data.lights.new('AutoSun', 'SUN')
light_auto_sun.energy = 3.0
light_auto_sun.angle = 0.0523599
ob_auto_sun = bpy.data.objects.new('AutoSun', light_auto_sun)
scene.collection.objects.link(ob_auto_sun)
ob_auto_sun.rotation_euler = (0.872665, 0.174533, 0.523599)
bpy.context.view_layer.update()
